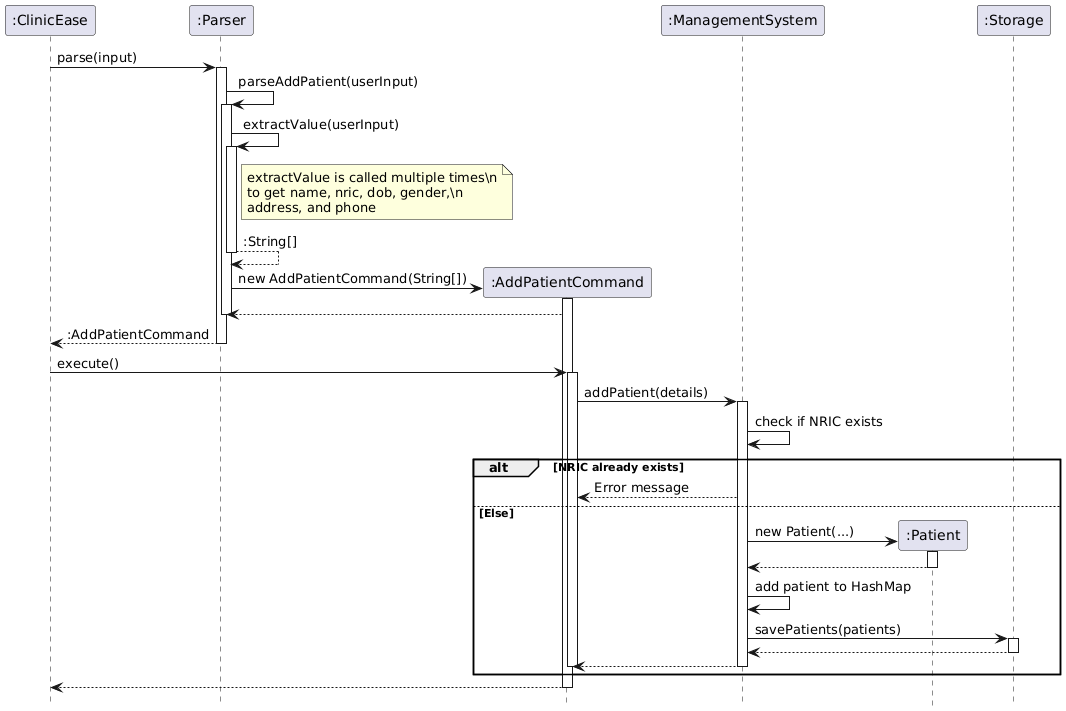

The diagram above was rendered by PlantUML. Its source (embedded in the PNG):
@startuml
hide footbox

participant ":ClinicEase" as ClinicEase
participant ":Parser" as Parser
participant ":AddPatientCommand" as AddPatientCommand
participant ":ManagementSystem" as ManagementSystem
participant ":Patient" as Patient
participant ":Storage" as Storage

ClinicEase -> Parser : parse(input)
activate Parser

Parser -> Parser : parseAddPatient(userInput)
activate Parser
Parser -> Parser : extractValue(userInput)
activate Parser
note right of Parser
  extractValue is called multiple times\n
  to get name, nric, dob, gender,\n
  address, and phone
end note
Parser --> Parser : :String[]
deactivate Parser

create AddPatientCommand
Parser -> AddPatientCommand : new AddPatientCommand(String[])
activate AddPatientCommand
AddPatientCommand --> Parser
deactivate Parser
Parser --> ClinicEase : :AddPatientCommand
deactivate Parser

ClinicEase -> AddPatientCommand : execute()
activate AddPatientCommand
AddPatientCommand -> ManagementSystem : addPatient(details)
activate ManagementSystem
ManagementSystem -> ManagementSystem : check if NRIC exists
alt NRIC already exists
    ManagementSystem --> AddPatientCommand : Error message
else Else
    create Patient
    ManagementSystem -> Patient : new Patient(...)
    activate Patient
    Patient --> ManagementSystem :
    deactivate Patient

    ManagementSystem -> ManagementSystem : add patient to HashMap
    ManagementSystem -> Storage : savePatients(patients)
    activate Storage
    Storage --> ManagementSystem :
    deactivate Storage

    ManagementSystem --> AddPatientCommand :
    deactivate AddPatientCommand
    deactivate ManagementSystem
end
AddPatientCommand --> ClinicEase :
deactivate AddPatientCommand
@enduml